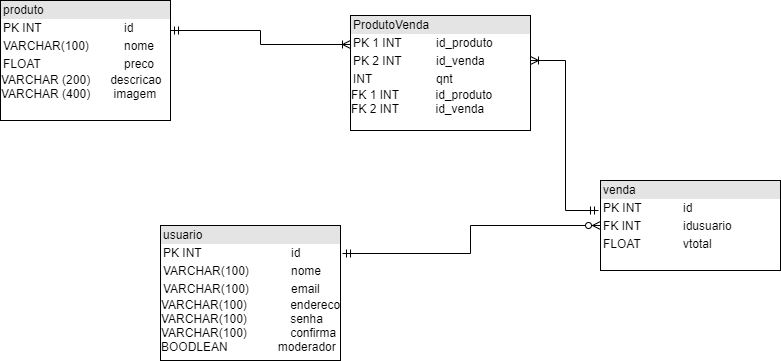

The diagram above was exported from draw.io. Its source (the exported page's mxGraphModel, read from the mxfile embedded in the PNG):
<mxGraphModel dx="868" dy="433" grid="1" gridSize="10" guides="1" tooltips="1" connect="1" arrows="1" fold="1" page="1" pageScale="1" pageWidth="827" pageHeight="1169" math="0" shadow="0">
  <root>
    <mxCell id="0" />
    <mxCell id="1" parent="0" />
    <mxCell id="Ahuy1jsfbZhBuN98x4ey-6" style="edgeStyle=orthogonalEdgeStyle;rounded=0;orthogonalLoop=1;jettySize=auto;html=1;exitX=1;exitY=0.25;exitDx=0;exitDy=0;entryX=0;entryY=0.25;entryDx=0;entryDy=0;endArrow=ERoneToMany;endFill=0;startArrow=ERmandOne;startFill=0;" edge="1" parent="1" source="Ahuy1jsfbZhBuN98x4ey-1" target="Ahuy1jsfbZhBuN98x4ey-2">
      <mxGeometry relative="1" as="geometry">
        <mxPoint x="300" y="70" as="targetPoint" />
      </mxGeometry>
    </mxCell>
    <mxCell id="Ahuy1jsfbZhBuN98x4ey-1" value="&lt;div style=&quot;box-sizing: border-box ; width: 100% ; background: #e4e4e4 ; padding: 2px&quot;&gt;produto&lt;/div&gt;&lt;table style=&quot;width: 100% ; font-size: 1em&quot; cellpadding=&quot;2&quot; cellspacing=&quot;0&quot;&gt;&lt;tbody&gt;&lt;tr&gt;&lt;td&gt;PK INT&lt;/td&gt;&lt;td&gt;id&lt;/td&gt;&lt;/tr&gt;&lt;tr&gt;&lt;td&gt;VARCHAR(100)&lt;/td&gt;&lt;td&gt;nome&lt;/td&gt;&lt;/tr&gt;&lt;tr&gt;&lt;td&gt;FLOAT&lt;br&gt;&lt;/td&gt;&lt;td&gt;preco&lt;br&gt;&lt;/td&gt;&lt;/tr&gt;&lt;/tbody&gt;&lt;/table&gt;VARCHAR (200)&amp;nbsp; &amp;nbsp; &amp;nbsp; descricao&lt;br&gt;VARCHAR (400)&amp;nbsp; &amp;nbsp; &amp;nbsp; &amp;nbsp;imagem" style="verticalAlign=top;align=left;overflow=fill;html=1;" vertex="1" parent="1">
      <mxGeometry x="20" y="20" width="170" height="120" as="geometry" />
    </mxCell>
    <mxCell id="Ahuy1jsfbZhBuN98x4ey-2" value="&lt;div style=&quot;box-sizing: border-box ; width: 100% ; background: #e4e4e4 ; padding: 2px&quot;&gt;ProdutoVenda&lt;/div&gt;&lt;table style=&quot;width: 100% ; font-size: 1em&quot; cellpadding=&quot;2&quot; cellspacing=&quot;0&quot;&gt;&lt;tbody&gt;&lt;tr&gt;&lt;td&gt;PK 1 INT&lt;/td&gt;&lt;td&gt;id_produto&lt;/td&gt;&lt;/tr&gt;&lt;tr&gt;&lt;td&gt;PK 2 INT&lt;/td&gt;&lt;td&gt;id_venda&lt;/td&gt;&lt;/tr&gt;&lt;tr&gt;&lt;td&gt;INT&lt;/td&gt;&lt;td&gt;qnt&lt;br&gt;&lt;/td&gt;&lt;/tr&gt;&lt;/tbody&gt;&lt;/table&gt;FK 1 INT&amp;nbsp; &amp;nbsp; &amp;nbsp; &amp;nbsp; &amp;nbsp; &amp;nbsp;id_produto&lt;br&gt;FK 2 INT&amp;nbsp; &amp;nbsp; &amp;nbsp; &amp;nbsp; &amp;nbsp; &amp;nbsp;id_venda" style="verticalAlign=top;align=left;overflow=fill;html=1;" vertex="1" parent="1">
      <mxGeometry x="370" y="35" width="180" height="115" as="geometry" />
    </mxCell>
    <mxCell id="Ahuy1jsfbZhBuN98x4ey-8" style="edgeStyle=orthogonalEdgeStyle;rounded=0;orthogonalLoop=1;jettySize=auto;html=1;exitX=-0.011;exitY=0.333;exitDx=0;exitDy=0;entryX=1;entryY=0.391;entryDx=0;entryDy=0;entryPerimeter=0;startArrow=ERmandOne;startFill=0;endArrow=ERoneToMany;endFill=0;exitPerimeter=0;" edge="1" parent="1" source="Ahuy1jsfbZhBuN98x4ey-3" target="Ahuy1jsfbZhBuN98x4ey-2">
      <mxGeometry relative="1" as="geometry" />
    </mxCell>
    <mxCell id="Ahuy1jsfbZhBuN98x4ey-3" value="&lt;div style=&quot;box-sizing: border-box ; width: 100% ; background: #e4e4e4 ; padding: 2px&quot;&gt;venda&lt;/div&gt;&lt;table style=&quot;width: 100% ; font-size: 1em&quot; cellpadding=&quot;2&quot; cellspacing=&quot;0&quot;&gt;&lt;tbody&gt;&lt;tr&gt;&lt;td&gt;PK INT&lt;/td&gt;&lt;td&gt;id&lt;/td&gt;&lt;/tr&gt;&lt;tr&gt;&lt;td&gt;FK INT&lt;/td&gt;&lt;td&gt;idusuario&lt;/td&gt;&lt;/tr&gt;&lt;tr&gt;&lt;td&gt;FLOAT&lt;/td&gt;&lt;td&gt;vtotal&lt;/td&gt;&lt;/tr&gt;&lt;/tbody&gt;&lt;/table&gt;" style="verticalAlign=top;align=left;overflow=fill;html=1;" vertex="1" parent="1">
      <mxGeometry x="620" y="200" width="180" height="90" as="geometry" />
    </mxCell>
    <mxCell id="Ahuy1jsfbZhBuN98x4ey-9" style="edgeStyle=orthogonalEdgeStyle;rounded=0;orthogonalLoop=1;jettySize=auto;html=1;exitX=1.011;exitY=0.207;exitDx=0;exitDy=0;startArrow=ERmandOne;startFill=0;endArrow=ERzeroToMany;endFill=1;exitPerimeter=0;" edge="1" parent="1" source="Ahuy1jsfbZhBuN98x4ey-5" target="Ahuy1jsfbZhBuN98x4ey-3">
      <mxGeometry relative="1" as="geometry">
        <mxPoint x="560" y="270" as="targetPoint" />
      </mxGeometry>
    </mxCell>
    <mxCell id="Ahuy1jsfbZhBuN98x4ey-5" value="&lt;div style=&quot;box-sizing: border-box ; width: 100% ; background: #e4e4e4 ; padding: 2px&quot;&gt;usuario&lt;/div&gt;&lt;table style=&quot;width: 100% ; font-size: 1em&quot; cellpadding=&quot;2&quot; cellspacing=&quot;0&quot;&gt;&lt;tbody&gt;&lt;tr&gt;&lt;td&gt;PK INT&lt;/td&gt;&lt;td&gt;id&lt;/td&gt;&lt;/tr&gt;&lt;tr&gt;&lt;td&gt;VARCHAR(100)&lt;/td&gt;&lt;td&gt;nome&lt;/td&gt;&lt;/tr&gt;&lt;tr&gt;&lt;td&gt;VARCHAR(100)&lt;/td&gt;&lt;td&gt;email&lt;/td&gt;&lt;/tr&gt;&lt;/tbody&gt;&lt;/table&gt;VARCHAR(100)&amp;nbsp; &amp;nbsp; &amp;nbsp; &amp;nbsp; &amp;nbsp; &amp;nbsp; &amp;nbsp;endereco&lt;br&gt;VARCHAR(100)&amp;nbsp; &amp;nbsp; &amp;nbsp; &amp;nbsp; &amp;nbsp; &amp;nbsp; &amp;nbsp;senha&lt;br&gt;VARCHAR(100)&amp;nbsp; &amp;nbsp; &amp;nbsp; &amp;nbsp; &amp;nbsp; &amp;nbsp; &amp;nbsp;confirma&lt;br&gt;BOODLEAN&amp;nbsp; &amp;nbsp; &amp;nbsp; &amp;nbsp; &amp;nbsp; &amp;nbsp; &amp;nbsp; &amp;nbsp;moderador" style="verticalAlign=top;align=left;overflow=fill;html=1;" vertex="1" parent="1">
      <mxGeometry x="180" y="245" width="180" height="135" as="geometry" />
    </mxCell>
  </root>
</mxGraphModel>